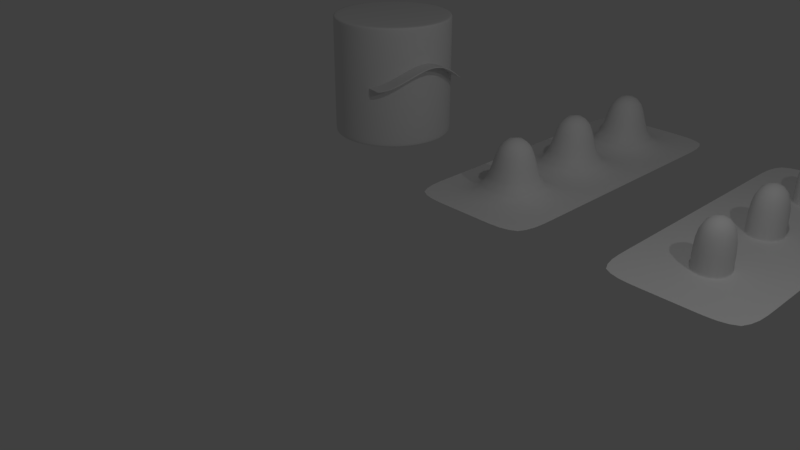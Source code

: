 # Source: Ex_5.blend  (saved by Blender 2.79.0; exported with 4.5.12 LTS)
import bpy
from mathutils import Matrix  # noqa: F401  (used for matrix-valued properties, if any)

bpy.ops.wm.read_factory_settings(use_empty=True)
scene = bpy.context.scene
scene.name = 'Scene'

# ---- collections
col_collection_1 = bpy.data.collections.new('Collection 1'); scene.collection.children.link(col_collection_1)

# ---- world
world_world = bpy.data.worlds.new('World'); scene.world = world_world
world_world.color = (0.05088, 0.05088, 0.05088)
world_world.use_sun_shadow = False
world_world.sun_shadow_jitter_overblur = 0.0
world_world.cycles.sampling_method = 'MANUAL'

# ---- cameras
cam_camera_001 = bpy.data.cameras.new('Camera.001')
cam_camera_001.clip_end = 100.0
cam_camera_001.lens = 35.0
cam_camera_001.sensor_width = 32.0
cam_camera_001.sensor_height = 18.0
cam_camera_001.ortho_scale = 7.314
cam_camera_001.dof.focus_distance = 0.0
cam_camera_001.dof.aperture_fstop = 128.0
cam_camera = bpy.data.cameras.new('Camera')
cam_camera.clip_end = 100.0
cam_camera.lens = 35.0
cam_camera.sensor_width = 32.0
cam_camera.sensor_height = 18.0
cam_camera.ortho_scale = 7.314
cam_camera.dof.focus_distance = 0.0
cam_camera.dof.aperture_fstop = 128.0

# ---- lights
light_lamp_001 = bpy.data.lights.new('Lamp.001', 'POINT')
light_lamp_001.transmission_factor = 0.0
light_lamp_001.cutoff_distance = 30.0
light_lamp_001.energy = 100.0
light_lamp_001.shadow_buffer_clip_start = 1.001
light_lamp_001.shadow_soft_size = 0.1
light_lamp_001.shadow_maximum_resolution = 0.006
light_lamp_001.use_absolute_resolution = True
light_lamp = bpy.data.lights.new('Lamp', 'POINT')
light_lamp.transmission_factor = 0.0
light_lamp.cutoff_distance = 30.0
light_lamp.energy = 100.0
light_lamp.shadow_buffer_clip_start = 1.001
light_lamp.shadow_soft_size = 0.1
light_lamp.shadow_maximum_resolution = 0.006
light_lamp.use_absolute_resolution = True

# ---- meshes
me_cylinder_001 = bpy.data.meshes.new('Cylinder.001')
me_cylinder_001.from_pydata([(-2.613e-08, 0.9316, -1.0), (-2.078e-08, 0.9456, 1.0), (0.1817, 0.9137, -1.0), (0.1845, 0.9274, 1.0), (0.3565, 0.8607, -1.0), (0.3619, 0.8736, 1.0), (0.5176, 0.7746, -1.0), (0.5253, 0.7862, 1.0), (0.6587, 0.6587, -1.0), (0.6686, 0.6686, 1.0), (0.7746, 0.5176, -1.0), (0.7862, 0.5253, 1.0), (0.8607, 0.3565, -1.0), (0.8736, 0.3619, 1.0), (0.9137, 0.1817, -1.0), (0.9274, 0.1845, 1.0), (0.9316, 6.5e-08, -1.0), (0.9456, 6.715e-08, 1.0), (0.9137, -0.1817, -1.0), (0.9274, -0.1845, 1.0), (0.8607, -0.3565, -1.0), (0.8736, -0.3619, 1.0), (0.7746, -0.5176, -1.0), (0.7862, -0.5253, 1.0), (0.6587, -0.6587, -1.0), (0.6686, -0.6686, 1.0), (0.5176, -0.7746, -1.0), (0.5253, -0.7862, 1.0), (0.3565, -0.8607, -1.0), (0.3619, -0.8736, 1.0), (0.1817, -0.9137, -1.0), (0.1845, -0.9274, 1.0), (-3.048e-07, -0.9316, -1.0), (-3.091e-07, -0.9456, 1.0), (-0.1817, -0.9137, -1.0), (-0.1845, -0.9274, 1.0), (-0.3565, -0.8607, -1.0), (-0.3619, -0.8736, 1.0), (-0.5176, -0.7746, -1.0), (-0.5253, -0.7862, 1.0), (-0.6587, -0.6587, -1.0), (-0.6686, -0.6686, 1.0), (-0.7746, -0.5176, -1.0), (-0.7862, -0.5253, 1.0), (-0.8607, -0.3565, -1.0), (-0.8736, -0.3619, 1.0), (-0.9137, -0.1817, -1.0), (-0.9274, -0.1845, 1.0), (-0.9316, 9.031e-07, -1.0), (-0.9456, 9.159e-07, 1.0), (-0.9137, 0.1817, -1.0), (-0.9274, 0.1845, 1.0), (-0.8607, 0.3565, -1.0), (-0.8736, 0.3619, 1.0), (-0.7746, 0.5176, -1.0), (-0.7862, 0.5253, 1.0), (-0.6587, 0.6587, -1.0), (-0.6686, 0.6686, 1.0), (-0.5176, 0.7746, -1.0), (-0.5253, 0.7862, 1.0), (-0.3565, 0.8607, -1.0), (-0.3619, 0.8736, 1.0), (-0.1817, 0.9137, -1.0), (-0.1845, 0.9274, 1.0), (0.0, 1.0, 0.9398), (0.1951, 0.9808, 0.9398), (0.3827, 0.9239, 0.9398), (0.5556, 0.8315, 0.9398), (0.7071, 0.7071, 0.9398), (0.8315, 0.5556, 0.9398), (0.9239, 0.3827, 0.9398), (0.9808, 0.1951, 0.9398), (1.0, 7.55e-08, 0.9431), (0.9808, -0.1951, 0.946), (0.9239, -0.3827, 0.9431), (0.8315, -0.5556, 0.9398), (0.7071, -0.7071, 0.9398), (0.5556, -0.8315, 0.9398), (0.3827, -0.9239, 0.9398), (0.1951, -0.9808, 0.9398), (-3.258e-07, -1.0, 0.9398), (-0.1951, -0.9808, 0.9398), (-0.3827, -0.9239, 0.9398), (-0.5556, -0.8315, 0.9398), (-0.7071, -0.7071, 0.9398), (-0.8315, -0.5556, 0.9398), (-0.9239, -0.3827, 0.9398), (-0.9808, -0.1951, 0.9398), (-1.0, 9.656e-07, 0.9398), (-0.9808, 0.1951, 0.9398), (-0.9239, 0.3827, 0.9398), (-0.8315, 0.5556, 0.9398), (-0.7071, 0.7071, 0.9398), (-0.5556, 0.8315, 0.9398), (-0.3827, 0.9239, 0.9398), (-0.1951, 0.9808, 0.9398), (0.1951, 0.9808, -0.9417), (0.3827, 0.9239, -0.9417), (0.5556, 0.8315, -0.9417), (0.7071, 0.7071, -0.9417), (0.8315, 0.5556, -0.9417), (0.9239, 0.3827, -0.9417), (0.9808, 0.1951, -0.9417), (1.0, 7.55e-08, -0.9352), (0.9808, -0.1951, -0.9312), (0.9239, -0.3827, -0.9352), (0.8315, -0.5556, -0.9417), (0.7071, -0.7071, -0.9417), (0.5556, -0.8315, -0.9417), (0.3827, -0.9239, -0.9417), (0.1951, -0.9808, -0.9417), (-3.258e-07, -1.0, -0.9417), (-0.1951, -0.9808, -0.9417), (-0.3827, -0.9239, -0.9417), (-0.5556, -0.8315, -0.9417), (-0.7071, -0.7071, -0.9417), (-0.8315, -0.5556, -0.9417), (-0.9239, -0.3827, -0.9417), (-0.9808, -0.1951, -0.9417), (-1.0, 9.656e-07, -0.9417), (-0.9808, 0.1951, -0.9417), (-0.9239, 0.3827, -0.9417), (-0.8315, 0.5556, -0.9417), (-0.7071, 0.7071, -0.9417), (-0.5556, 0.8315, -0.9417), (-0.3827, 0.9239, -0.9417), (-0.1951, 0.9808, -0.9417), (0.0, 1.0, -0.9417), (0.1951, 0.9808, 1.0), (0.0, 1.0, 1.0), (0.3827, 0.9239, 1.0), (0.5556, 0.8315, 1.0), (0.7071, 0.7071, 1.0), (0.8315, 0.5556, 1.0), (0.9239, 0.3827, 1.0), (0.9808, 0.1951, 1.0), (1.0, 7.55e-08, 1.0), (0.9808, -0.1951, 1.0), (0.9239, -0.3827, 1.0), (0.8315, -0.5556, 1.0), (0.7071, -0.7071, 1.0), (0.5556, -0.8315, 1.0), (0.3827, -0.9239, 1.0), (0.1951, -0.9808, 1.0), (-3.258e-07, -1.0, 1.0), (-0.1951, -0.9808, 1.0), (-0.3827, -0.9239, 1.0), (-0.5556, -0.8315, 1.0), (-0.7071, -0.7071, 1.0), (-0.8315, -0.5556, 1.0), (-0.9239, -0.3827, 1.0), (-0.9808, -0.1951, 1.0), (-1.0, 9.656e-07, 1.0), (-0.9808, 0.1951, 1.0), (-0.9239, 0.3827, 1.0), (-0.8315, 0.5556, 1.0), (-0.7071, 0.7071, 1.0), (-0.5556, 0.8315, 1.0), (-0.3827, 0.9239, 1.0), (-0.1951, 0.9808, 1.0), (0.0, 1.0, -1.0), (0.1951, 0.9808, -1.0), (0.3827, 0.9239, -1.0), (0.5556, 0.8315, -1.0), (0.7071, 0.7071, -1.0), (0.8315, 0.5556, -1.0), (0.9239, 0.3827, -1.0), (0.9808, 0.1951, -1.0), (1.0, 7.55e-08, -0.9997), (0.9808, -0.1951, -0.9983), (0.9239, -0.3827, -0.9997), (0.8315, -0.5556, -1.0), (0.7071, -0.7071, -1.0), (0.5556, -0.8315, -1.0), (0.3827, -0.9239, -1.0), (0.1951, -0.9808, -1.0), (-3.258e-07, -1.0, -1.0), (-0.1951, -0.9808, -1.0), (-0.3827, -0.9239, -1.0), (-0.5556, -0.8315, -1.0), (-0.7071, -0.7071, -1.0), (-0.8315, -0.5556, -1.0), (-0.9239, -0.3827, -1.0), (-0.9808, -0.1951, -1.0), (-1.0, 9.656e-07, -1.0), (-0.9808, 0.1951, -1.0), (-0.9239, 0.3827, -1.0), (-0.8315, 0.5556, -1.0), (-0.7071, 0.7071, -1.0), (-0.5556, 0.8315, -1.0), (-0.3827, 0.9239, -1.0), (-0.1951, 0.9808, -1.0), (0.0, 1.0, -0.03774), (0.1951, 0.9808, -0.03774), (0.3827, 0.9239, -0.03774), (0.5556, 0.8315, -0.03774), (0.7265, 0.6835, 0.001689), (0.8257, 0.5647, 0.0399), (0.9183, 0.3965, 0.1397), (0.9778, 0.2095, 0.2583), (0.9996, 0.01008, 0.3587), (0.9802, -0.195, 0.4017), (0.9197, -0.3919, 0.3587), (0.8232, -0.5677, 0.2583), (0.6966, -0.7177, 0.1397), (0.5468, -0.8378, 0.0399), (0.4096, -0.9095, 0.001689), (0.1951, -0.9808, -0.03774), (-3.258e-07, -1.0, -0.03774), (-0.1951, -0.9808, -0.03774), (-0.3827, -0.9239, -0.03774), (-0.5556, -0.8315, -0.03774), (-0.7071, -0.7071, -0.03774), (-0.8315, -0.5556, -0.03774), (-0.9239, -0.3827, -0.03774), (-0.9808, -0.1951, -0.03774), (-1.0, 9.656e-07, -0.03774), (-0.9808, 0.1951, -0.03774), (-0.9239, 0.3827, -0.03774), (-0.8315, 0.5556, -0.03774), (-0.7071, 0.7071, -0.03774), (-0.5556, 0.8315, -0.03774), (-0.3827, 0.9239, -0.03774), (-0.1951, 0.9808, -0.03774), (0.0, 1.0, 0.01317), (0.1951, 0.9808, 0.01317), (0.3827, 0.9239, 0.01317), (0.5556, 0.8315, 0.01317), (0.7265, 0.6835, -0.01025), (0.8315, 0.5556, 0.06203), (0.9239, 0.3827, 0.1639), (0.9808, 0.1951, 0.2824), (1.0, 7.55e-08, 0.3805), (0.9808, -0.1951, 0.4214), (0.9239, -0.3827, 0.3805), (0.8315, -0.5556, 0.2824), (0.7071, -0.7071, 0.1639), (0.5556, -0.8315, 0.06203), (0.4096, -0.9095, -0.01025), (0.1951, -0.9808, 0.01317), (-3.258e-07, -1.0, 0.01317), (-0.1951, -0.9808, 0.01317), (-0.3827, -0.9239, 0.01317), (-0.5556, -0.8315, 0.01317), (-0.7071, -0.7071, 0.01317), (-0.8315, -0.5556, 0.01317), (-0.9239, -0.3827, 0.01317), (-0.9808, -0.1951, 0.01317), (-1.0, 9.656e-07, 0.01317), (-0.9808, 0.1951, 0.01317), (-0.9239, 0.3827, 0.01317), (-0.8315, 0.5556, 0.01317), (-0.7071, 0.7071, 0.01317), (-0.5556, 0.8315, 0.01317), (-0.3827, 0.9239, 0.01317), (-0.1951, 0.9808, 0.01317), (0.7071, 0.7071, 0.01364), (0.7071, 0.7071, -0.03727), (0.3827, -0.9239, 0.01364), (0.3827, -0.9239, -0.03727), (0.8315, 0.5556, 0.01112), (0.9239, 0.3827, 0.113), (0.9808, 0.1951, 0.2315), (1.0, 7.55e-08, 0.3296), (0.9808, -0.1951, 0.3705), (0.9239, -0.3827, 0.3296), (0.8315, -0.5556, 0.2315), (0.7071, -0.7071, 0.113), (0.5556, -0.8315, 0.01112), (0.8372, 0.5464, 0.03324), (0.9295, 0.3689, 0.1372), (0.9838, 0.1807, 0.2556), (1.0, -0.01008, 0.3514), (0.9814, -0.1952, 0.3903), (0.9281, -0.3735, 0.3514), (0.8397, -0.5434, 0.2556), (0.7176, -0.6965, 0.1372), (0.5644, -0.8252, 0.03324), (0.8506, 0.5437, 0.03345), (0.8391, 0.5621, 0.04011), (0.9429, 0.3662, 0.1374), (0.9317, 0.3938, 0.1399), (0.9972, 0.178, 0.2558), (0.9912, 0.2068, 0.2585), (1.014, -0.01274, 0.3517), (1.013, 0.00741, 0.3589), (0.9948, -0.1979, 0.3905), (0.9936, -0.1976, 0.4019), (0.9415, -0.3762, 0.3517), (0.9331, -0.3945, 0.3589), (0.8531, -0.5461, 0.2558), (0.8366, -0.5704, 0.2585), (0.731, -0.6992, 0.1374), (0.71, -0.7204, 0.1399), (0.5778, -0.8279, 0.03345), (0.5602, -0.8404, 0.04011), (0.7399, 0.6809, -0.01005), (0.7399, 0.6809, 0.001899), (0.423, -0.9122, -0.01005), (0.423, -0.9122, 0.001899), (1.11, 0.4921, 0.03752), (1.099, 0.5104, 0.04417), (1.203, 0.3145, 0.1415), (1.191, 0.3421, 0.144), (1.257, 0.1263, 0.2598), (1.251, 0.1551, 0.2625), (1.274, -0.06442, 0.3557), (1.273, -0.04427, 0.363), (1.255, -0.2496, 0.3946), (1.253, -0.2493, 0.406), (1.201, -0.4279, 0.3557), (1.193, -0.4462, 0.363), (1.113, -0.5977, 0.2598), (1.096, -0.6221, 0.2625), (0.9908, -0.7509, 0.1415), (0.9698, -0.772, 0.144), (0.8376, -0.8795, 0.03752), (0.82, -0.8921, 0.04417), (0.9997, 0.6292, -0.005984), (0.9997, 0.6292, 0.00596), (0.6828, -0.9638, -0.005984), (0.6828, -0.9638, 0.00596), (1.175, -0.4226, 0.3553), (1.073, 0.5156, 0.04376), (0.9735, 0.6344, 0.00555), (0.9436, -0.7668, 0.1435), (1.07, -0.6169, 0.2621), (1.247, -0.05921, 0.3553), (1.228, -0.2443, 0.3942), (0.6566, -0.9586, -0.006394), (0.6566, -0.9586, 0.00555), (0.7938, -0.8869, 0.04376), (1.165, 0.3474, 0.1435), (1.087, -0.5925, 0.2594), (1.225, 0.1604, 0.2621), (0.9646, -0.7456, 0.1411), (1.084, 0.4973, 0.03711), (0.9735, 0.6344, -0.006394), (1.247, -0.03906, 0.3626), (0.8114, -0.8743, 0.03711), (1.177, 0.3198, 0.1411), (1.227, -0.2441, 0.4056), (1.231, 0.1316, 0.2594), (1.167, -0.441, 0.3626), (0.1951, 0.9808, -0.02083), (0.3827, 0.9239, -0.02083), (0.5556, 0.8315, -0.02083), (0.7071, 0.7071, -0.02036), (0.3827, -0.9239, -0.02036), (0.1951, -0.9808, -0.02083), (-3.258e-07, -1.0, -0.02083), (-0.1951, -0.9808, -0.02083), (-0.3827, -0.9239, -0.02083), (-0.5556, -0.8315, -0.02083), (-0.7071, -0.7071, -0.02083), (-0.8315, -0.5556, -0.02083), (-0.9239, -0.3827, -0.02083), (-0.9808, -0.1951, -0.02083), (-1.0, 9.656e-07, -0.02083), (-0.9808, 0.1951, -0.02083), (-0.9239, 0.3827, -0.02083), (-0.8315, 0.5556, -0.02083), (-0.7071, 0.7071, -0.02083), (-0.5556, 0.8315, -0.02083), (-0.3827, 0.9239, -0.02083), (-0.1951, 0.9808, -0.02083), (0.0, 1.0, -0.02083), (0.7265, 0.6835, -0.002278), (0.4096, -0.9095, -0.002278), (0.7399, 0.6809, -0.002069), (0.423, -0.9122, -0.002069), (1.103, 0.5043, 0.04196), (1.195, 0.333, 0.1431), (1.253, 0.1456, 0.2616), (1.273, -0.05096, 0.3606), (1.254, -0.2494, 0.4022), (1.196, -0.4401, 0.3606), (1.102, -0.614, 0.2616), (0.9768, -0.765, 0.1431), (0.8258, -0.8879, 0.04196), (0.9997, 0.6292, 0.001992), (0.6828, -0.9638, 0.001992), (0.9735, 0.6344, 0.001583), (0.6566, -0.9586, 0.001583), (0.0, 1.0, 0.004491), (0.6566, -0.9586, -0.004359), (0.1951, 0.9808, 0.004491), (0.3827, 0.9239, 0.004491), (0.5556, 0.8315, 0.004491), (0.7071, 0.7071, 0.004967), (0.3827, -0.9239, 0.004967), (0.1951, -0.9808, 0.004491), (-3.258e-07, -1.0, 0.004491), (-0.1951, -0.9808, 0.004491), (-0.3827, -0.9239, 0.004491), (-0.5556, -0.8315, 0.004491), (-0.7071, -0.7071, 0.004491), (-0.8315, -0.5556, 0.004491), (-0.9239, -0.3827, 0.004491), (-0.9808, -0.1951, 0.004491), (-1.0, 9.656e-07, 0.004491), (-0.9808, 0.1951, 0.004491), (-0.9239, 0.3827, 0.004491), (-0.8315, 0.5556, 0.004491), (-0.7071, 0.7071, 0.004491), (-0.5556, 0.8315, 0.004491), (-0.3827, 0.9239, 0.004491), (-0.1951, 0.9808, 0.004491), (0.7265, 0.6835, -0.008219), (0.4096, -0.9095, -0.008219), (0.7399, 0.6809, -0.00801), (0.423, -0.9122, -0.00801), (1.108, 0.4952, 0.03865), (1.201, 0.3192, 0.1419), (1.256, 0.1313, 0.2603), (1.273, -0.06099, 0.357), (1.254, -0.2495, 0.3965), (1.2, -0.431, 0.357), (1.11, -0.6019, 0.2603), (0.9872, -0.7545, 0.1419), (0.8346, -0.8817, 0.03865), (0.9997, 0.6292, -0.003949), (0.6828, -0.9638, -0.003949), (0.9735, 0.6344, -0.004358)], [], [(64, 129, 128, 65), (65, 128, 130, 66), (66, 130, 131, 67), (67, 131, 132, 68), (68, 132, 133, 69), (69, 133, 134, 70), (70, 134, 135, 71), (71, 135, 136, 72), (72, 136, 137, 73), (73, 137, 138, 74), (74, 138, 139, 75), (75, 139, 140, 76), (76, 140, 141, 77), (77, 141, 142, 78), (78, 142, 143, 79), (79, 143, 144, 80), (80, 144, 145, 81), (81, 145, 146, 82), (82, 146, 147, 83), (83, 147, 148, 84), (84, 148, 149, 85), (85, 149, 150, 86), (86, 150, 151, 87), (87, 151, 152, 88), (88, 152, 153, 89), (89, 153, 154, 90), (90, 154, 155, 91), (91, 155, 156, 92), (92, 156, 157, 93), (93, 157, 158, 94), (3, 1, 63, 61, 59, 57, 55, 53, 51, 49, 47, 45, 43, 41, 39, 37, 35, 33, 31, 29, 27, 25, 23, 21, 19, 17, 15, 13, 11, 9, 7, 5), (94, 158, 159, 95), (95, 159, 129, 64), (0, 2, 4, 6, 8, 10, 12, 14, 16, 18, 20, 22, 24, 26, 28, 30, 32, 34, 36, 38, 40, 42, 44, 46, 48, 50, 52, 54, 56, 58, 60, 62), (255, 95, 64, 224), (254, 94, 95, 255), (253, 93, 94, 254), (252, 92, 93, 253), (251, 91, 92, 252), (250, 90, 91, 251), (249, 89, 90, 250), (248, 88, 89, 249), (247, 87, 88, 248), (246, 86, 87, 247), (245, 85, 86, 246), (244, 84, 85, 245), (243, 83, 84, 244), (242, 82, 83, 243), (241, 81, 82, 242), (240, 80, 81, 241), (239, 79, 80, 240), (258, 78, 79, 239), (237, 77, 78, 258), (236, 76, 77, 237), (235, 75, 76, 236), (234, 74, 75, 235), (233, 73, 74, 234), (232, 72, 73, 233), (231, 71, 72, 232), (230, 70, 71, 231), (229, 69, 70, 230), (256, 68, 69, 229), (227, 67, 68, 256), (226, 66, 67, 227), (225, 65, 66, 226), (224, 64, 65, 225), (160, 127, 96, 161), (161, 96, 97, 162), (162, 97, 98, 163), (163, 98, 99, 164), (164, 99, 100, 165), (165, 100, 101, 166), (166, 101, 102, 167), (167, 102, 103, 168), (168, 103, 104, 169), (169, 104, 105, 170), (170, 105, 106, 171), (171, 106, 107, 172), (172, 107, 108, 173), (173, 108, 109, 174), (174, 109, 110, 175), (175, 110, 111, 176), (176, 111, 112, 177), (177, 112, 113, 178), (178, 113, 114, 179), (179, 114, 115, 180), (180, 115, 116, 181), (181, 116, 117, 182), (182, 117, 118, 183), (183, 118, 119, 184), (184, 119, 120, 185), (185, 120, 121, 186), (186, 121, 122, 187), (187, 122, 123, 188), (188, 123, 124, 189), (189, 124, 125, 190), (190, 125, 126, 191), (191, 126, 127, 160), (1, 3, 128, 129), (3, 5, 130, 128), (5, 7, 131, 130), (7, 9, 132, 131), (9, 11, 133, 132), (11, 13, 134, 133), (13, 15, 135, 134), (15, 17, 136, 135), (17, 19, 137, 136), (19, 21, 138, 137), (21, 23, 139, 138), (23, 25, 140, 139), (25, 27, 141, 140), (27, 29, 142, 141), (29, 31, 143, 142), (31, 33, 144, 143), (33, 35, 145, 144), (35, 37, 146, 145), (37, 39, 147, 146), (39, 41, 148, 147), (41, 43, 149, 148), (43, 45, 150, 149), (45, 47, 151, 150), (47, 49, 152, 151), (49, 51, 153, 152), (51, 53, 154, 153), (53, 55, 155, 154), (55, 57, 156, 155), (57, 59, 157, 156), (59, 61, 158, 157), (61, 63, 159, 158), (63, 1, 129, 159), (2, 0, 160, 161), (4, 2, 161, 162), (6, 4, 162, 163), (8, 6, 163, 164), (10, 8, 164, 165), (12, 10, 165, 166), (14, 12, 166, 167), (16, 14, 167, 168), (18, 16, 168, 169), (20, 18, 169, 170), (22, 20, 170, 171), (24, 22, 171, 172), (26, 24, 172, 173), (28, 26, 173, 174), (30, 28, 174, 175), (32, 30, 175, 176), (34, 32, 176, 177), (36, 34, 177, 178), (38, 36, 178, 179), (40, 38, 179, 180), (42, 40, 180, 181), (44, 42, 181, 182), (46, 44, 182, 183), (48, 46, 183, 184), (50, 48, 184, 185), (52, 50, 185, 186), (54, 52, 186, 187), (56, 54, 187, 188), (58, 56, 188, 189), (60, 58, 189, 190), (62, 60, 190, 191), (0, 62, 191, 160), (127, 192, 193, 96), (96, 193, 194, 97), (97, 194, 195, 98), (98, 195, 257, 99), (99, 257, 260, 100), (100, 260, 261, 101), (101, 261, 262, 102), (102, 262, 263, 103), (103, 263, 264, 104), (104, 264, 265, 105), (105, 265, 266, 106), (106, 266, 267, 107), (107, 267, 268, 108), (108, 268, 259, 109), (109, 259, 207, 110), (110, 207, 208, 111), (111, 208, 209, 112), (112, 209, 210, 113), (113, 210, 211, 114), (114, 211, 212, 115), (115, 212, 213, 116), (116, 213, 214, 117), (117, 214, 215, 118), (118, 215, 216, 119), (119, 216, 217, 120), (120, 217, 218, 121), (121, 218, 219, 122), (122, 219, 220, 123), (123, 220, 221, 124), (124, 221, 222, 125), (125, 222, 223, 126), (126, 223, 192, 127), (384, 224, 225, 386), (386, 225, 226, 387), (387, 226, 227, 388), (388, 227, 256, 389), (200, 199, 283, 285), (228, 269, 278, 296), (275, 276, 292, 290), (199, 198, 281, 283), (206, 205, 295, 299), (274, 275, 290, 288), (198, 197, 279, 281), (205, 204, 293, 295), (273, 274, 288, 286), (197, 196, 297, 279), (390, 258, 239, 391), (391, 239, 240, 392), (392, 240, 241, 393), (393, 241, 242, 394), (394, 242, 243, 395), (395, 243, 244, 396), (396, 244, 245, 397), (397, 245, 246, 398), (398, 246, 247, 399), (399, 247, 248, 400), (400, 248, 249, 401), (401, 249, 250, 402), (402, 250, 251, 403), (403, 251, 252, 404), (404, 252, 253, 405), (405, 253, 254, 406), (406, 254, 255, 407), (407, 255, 224, 384), (367, 196, 257, 347), (409, 238, 258, 390), (196, 197, 260, 257), (197, 198, 261, 260), (198, 199, 262, 261), (199, 200, 263, 262), (200, 201, 264, 263), (201, 202, 265, 264), (202, 203, 266, 265), (203, 204, 267, 266), (204, 205, 268, 267), (205, 206, 259, 268), (269, 228, 256, 229), (270, 269, 229, 230), (271, 270, 230, 231), (272, 271, 231, 232), (273, 272, 232, 233), (274, 273, 233, 234), (275, 274, 234, 235), (276, 275, 235, 236), (277, 276, 236, 237), (238, 277, 237, 258), (334, 332, 303, 305), (330, 331, 317, 321), (322, 333, 312, 310), (332, 323, 301, 303), (331, 325, 315, 317), (328, 322, 310, 308), (323, 324, 319, 301), (325, 326, 313, 315), (327, 328, 308, 306), (383, 330, 321, 381), (276, 277, 294, 292), (269, 270, 280, 278), (201, 200, 285, 287), (277, 238, 298, 294), (270, 271, 282, 280), (202, 201, 287, 289), (408, 228, 296, 410), (271, 272, 284, 282), (203, 202, 289, 291), (368, 206, 299, 370), (272, 273, 286, 284), (204, 203, 291, 293), (421, 318, 300, 412), (412, 300, 302, 413), (413, 302, 304, 414), (414, 304, 306, 415), (415, 306, 308, 416), (416, 308, 310, 417), (417, 310, 312, 418), (418, 312, 314, 419), (419, 314, 316, 420), (420, 316, 320, 422), (333, 335, 314, 312), (337, 336, 300, 318), (338, 334, 305, 307), (335, 339, 316, 314), (336, 340, 302, 300), (341, 338, 307, 309), (339, 329, 320, 316), (340, 342, 304, 302), (343, 341, 309, 311), (423, 337, 318, 421), (342, 327, 306, 304), (326, 343, 311, 313), (291, 289, 343, 326), (282, 284, 327, 342), (410, 296, 337, 423), (289, 287, 341, 343), (280, 282, 342, 340), (294, 298, 329, 339), (287, 285, 338, 341), (278, 280, 340, 336), (292, 294, 339, 335), (285, 283, 334, 338), (296, 278, 336, 337), (290, 292, 335, 333), (370, 299, 330, 383), (284, 286, 328, 327), (293, 291, 326, 325), (279, 297, 324, 323), (286, 288, 322, 328), (295, 293, 325, 331), (281, 279, 323, 332), (288, 290, 333, 322), (299, 295, 331, 330), (283, 281, 332, 334), (411, 370, 383, 385), (297, 369, 382, 324), (324, 382, 380, 319), (317, 379, 381, 321), (315, 378, 379, 317), (313, 377, 378, 315), (311, 376, 377, 313), (309, 375, 376, 311), (307, 374, 375, 309), (305, 373, 374, 307), (303, 372, 373, 305), (301, 371, 372, 303), (319, 380, 371, 301), (409, 368, 370, 411), (196, 367, 369, 297), (385, 383, 381, 422), (206, 368, 348, 259), (408, 367, 347, 389), (223, 365, 366, 192), (222, 364, 365, 223), (221, 363, 364, 222), (220, 362, 363, 221), (219, 361, 362, 220), (218, 360, 361, 219), (217, 359, 360, 218), (216, 358, 359, 217), (215, 357, 358, 216), (214, 356, 357, 215), (213, 355, 356, 214), (212, 354, 355, 213), (211, 353, 354, 212), (210, 352, 353, 211), (209, 351, 352, 210), (208, 350, 351, 209), (207, 349, 350, 208), (259, 348, 349, 207), (195, 346, 347, 257), (194, 345, 346, 195), (193, 344, 345, 194), (192, 366, 344, 193), (228, 408, 389, 256), (329, 385, 422, 320), (238, 409, 411, 298), (298, 411, 385, 329), (369, 410, 423, 382), (382, 423, 421, 380), (379, 420, 422, 381), (378, 419, 420, 379), (377, 418, 419, 378), (376, 417, 418, 377), (375, 416, 417, 376), (374, 415, 416, 375), (373, 414, 415, 374), (372, 413, 414, 373), (371, 412, 413, 372), (380, 421, 412, 371), (367, 408, 410, 369), (368, 409, 390, 348), (365, 407, 384, 366), (364, 406, 407, 365), (363, 405, 406, 364), (362, 404, 405, 363), (361, 403, 404, 362), (360, 402, 403, 361), (359, 401, 402, 360), (358, 400, 401, 359), (357, 399, 400, 358), (356, 398, 399, 357), (355, 397, 398, 356), (354, 396, 397, 355), (353, 395, 396, 354), (352, 394, 395, 353), (351, 393, 394, 352), (350, 392, 393, 351), (349, 391, 392, 350), (348, 390, 391, 349), (346, 388, 389, 347), (345, 387, 388, 346), (344, 386, 387, 345), (366, 384, 386, 344)])
me_cylinder_001.polygons.foreach_set('use_smooth', [True] * 394)
me_cylinder_001.use_remesh_preserve_volume = False
me_cylinder_001.use_remesh_preserve_attributes = False
me_cylinder_001.use_mirror_vertex_groups = False
me_cylinder_001.update()
me_plane_001 = bpy.data.meshes.new('Plane.001')
me_plane_001.from_pydata([(-1.0, -1.0, 0.0), (1.0, -1.0, 0.0), (-1.0, 1.0, 0.0), (1.0, 1.0, 0.0), (-1.0, 0.7143, 0.0), (-1.0, 0.4286, 0.0), (-1.0, 0.1429, 0.0), (-1.0, -0.1429, 0.0), (-1.0, -0.4286, 0.0), (-1.0, -0.7143, 0.0), (1.0, -0.7143, 0.0), (1.0, -0.4286, 0.0), (1.0, -0.1429, 0.0), (1.0, 0.1429, 0.0), (1.0, 0.4286, 0.0), (1.0, 0.7143, 0.0), (-0.3333, -1.0, 0.0), (0.3333, -1.0, 0.0), (0.3333, 1.0, 0.0), (-0.3333, 1.0, 0.0), (0.2765, -0.693, 0.0), (-0.2765, -0.693, 0.0), (0.2765, -0.4499, 0.0), (-0.2765, -0.4499, 0.0), (0.2748, -0.1215, 0.0), (-0.2748, -0.1215, 0.0), (0.2748, 0.1215, 0.0), (-0.2748, 0.1215, 0.0), (0.2719, 0.4499, 0.0), (-0.2719, 0.4499, 0.0), (0.2719, 0.693, 0.0), (-0.2719, 0.693, 0.0), (0.3333, -0.7143, 0.0), (-0.3333, -0.7143, 0.0), (0.3333, -0.4286, 0.0), (-0.3333, -0.4286, 0.0), (0.3333, -0.1429, 0.0), (-0.3333, -0.1429, 0.0), (0.3333, 0.1429, 0.0), (-0.3333, 0.1429, 0.0), (0.3333, 0.4286, 0.0), (-0.3333, 0.4286, 0.0), (0.3333, 0.7143, 0.0), (-0.3333, 0.7143, 0.0), (0.2765, -0.693, 0.7848), (-0.2765, -0.693, 0.7848), (0.2765, -0.4499, 0.7848), (-0.2765, -0.4499, 0.7848), (0.2748, -0.1215, 0.7848), (-0.2748, -0.1215, 0.7848), (0.2748, 0.1215, 0.7848), (-0.2748, 0.1215, 0.7848), (0.2719, 0.4499, 0.7848), (-0.2719, 0.4499, 0.7848), (0.2719, 0.693, 0.7848), (-0.2719, 0.693, 0.7848), (0.2765, -0.4499, 0.04186), (0.2765, -0.693, 0.04186), (-0.2765, -0.4499, 0.04186), (-0.2765, -0.693, 0.04186), (-0.2748, -0.1215, 0.03728), (-0.2748, 0.1215, 0.03728), (0.2748, -0.1215, 0.03728), (0.2748, 0.1215, 0.03728), (-0.2719, 0.693, 0.04477), (0.2719, 0.693, 0.04477), (-0.2719, 0.4499, 0.04477), (0.2719, 0.4499, 0.04477)], [], [(42, 15, 3, 18), (17, 1, 10, 32), (32, 10, 11, 34), (34, 11, 12, 36), (36, 12, 13, 38), (38, 13, 14, 40), (40, 14, 15, 42), (5, 41, 43, 4), (6, 39, 41, 5), (39, 38, 40, 41), (7, 37, 39, 6), (8, 35, 37, 7), (35, 34, 36, 37), (9, 33, 35, 8), (0, 16, 33, 9), (16, 17, 32, 33), (4, 43, 19, 2), (43, 42, 18, 19), (61, 60, 49, 51), (56, 58, 47, 46), (57, 56, 46, 44), (20, 21, 33, 32), (23, 22, 34, 35), (24, 25, 37, 36), (27, 26, 38, 39), (28, 29, 41, 40), (31, 30, 42, 43), (29, 31, 43, 41), (30, 28, 40, 42), (25, 27, 39, 37), (26, 24, 36, 38), (21, 23, 35, 33), (22, 20, 32, 34), (53, 52, 54, 55), (49, 48, 50, 51), (45, 44, 46, 47), (65, 64, 55, 54), (60, 62, 48, 49), (62, 63, 50, 48), (64, 66, 53, 55), (63, 61, 51, 50), (58, 59, 45, 47), (59, 57, 44, 45), (67, 65, 54, 52), (66, 67, 52, 53), (21, 20, 57, 59), (23, 21, 59, 58), (20, 22, 56, 57), (22, 23, 58, 56), (26, 27, 61, 63), (24, 26, 63, 62), (25, 24, 62, 60), (27, 25, 60, 61), (29, 28, 67, 66), (28, 30, 65, 67), (31, 29, 66, 64), (30, 31, 64, 65)])
me_plane_001.polygons.foreach_set('use_smooth', [True] * 57)
me_plane_001.use_remesh_preserve_volume = False
me_plane_001.use_remesh_preserve_attributes = False
me_plane_001.use_mirror_vertex_groups = False
me_plane_001.update()
me_plane = bpy.data.meshes.new('Plane')
me_plane.from_pydata([(-1.0, -1.0, 0.0), (1.0, -1.0, 0.0), (-1.0, 1.0, 0.0), (1.0, 1.0, 0.0), (-1.0, 0.7143, 0.0), (-1.0, 0.4286, 0.0), (-1.0, 0.1429, 0.0), (-1.0, -0.1429, 0.0), (-1.0, -0.4286, 0.0), (-1.0, -0.7143, 0.0), (1.0, -0.7143, 0.0), (1.0, -0.4286, 0.0), (1.0, -0.1429, 0.0), (1.0, 0.1429, 0.0), (1.0, 0.4286, 0.0), (1.0, 0.7143, 0.0), (-0.3333, -1.0, 0.0), (0.3333, -1.0, 0.0), (0.3333, 1.0, 0.0), (-0.3333, 1.0, 0.0), (0.3333, -0.7143, 0.0), (-0.3333, -0.7143, 0.0), (0.3333, -0.4286, 0.0), (-0.3333, -0.4286, 0.0), (0.3333, -0.1429, 0.0), (-0.3333, -0.1429, 0.0), (0.3333, 0.1429, 0.0), (-0.3333, 0.1429, 0.0), (0.3333, 0.4286, 0.0), (-0.3333, 0.4286, 0.0), (0.3333, 0.7143, 0.0), (-0.3333, 0.7143, 0.0), (0.3333, -0.7143, 0.919), (-0.3333, -0.7143, 0.919), (0.3333, -0.4286, 0.919), (-0.3333, -0.4286, 0.919), (0.3333, -0.1429, 0.919), (-0.3333, -0.1429, 0.919), (0.3333, 0.1429, 0.919), (-0.3333, 0.1429, 0.919), (0.3333, 0.4286, 0.919), (-0.3333, 0.4286, 0.919), (0.3333, 0.7143, 0.919), (-0.3333, 0.7143, 0.919)], [], [(30, 15, 3, 18), (17, 1, 10, 20), (20, 10, 11, 22), (22, 11, 12, 24), (24, 12, 13, 26), (26, 13, 14, 28), (28, 14, 15, 30), (5, 29, 31, 4), (30, 31, 43, 42), (6, 27, 29, 5), (27, 26, 28, 29), (7, 25, 27, 6), (20, 22, 34, 32), (8, 23, 25, 7), (23, 22, 24, 25), (9, 21, 23, 8), (26, 27, 39, 38), (0, 16, 21, 9), (16, 17, 20, 21), (4, 31, 19, 2), (31, 30, 18, 19), (41, 40, 42, 43), (37, 36, 38, 39), (33, 32, 34, 35), (21, 20, 32, 33), (25, 24, 36, 37), (31, 29, 41, 43), (29, 28, 40, 41), (27, 25, 37, 39), (28, 30, 42, 40), (23, 21, 33, 35), (22, 23, 35, 34), (24, 26, 38, 36)])
me_plane.polygons.foreach_set('use_smooth', [True] * 33)
me_plane.use_remesh_preserve_volume = False
me_plane.use_remesh_preserve_attributes = False
me_plane.use_mirror_vertex_groups = False
me_plane.update()

# ---- objects
ob_cylinder = bpy.data.objects.new('Cylinder', me_cylinder_001)
ob_camera_001 = bpy.data.objects.new('Camera.001', cam_camera_001)
ob_lamp_001 = bpy.data.objects.new('Lamp.001', light_lamp_001)
ob_plane_001 = bpy.data.objects.new('Plane.001', me_plane_001)
ob_plane = bpy.data.objects.new('Plane', me_plane)
ob_lamp = bpy.data.objects.new('Lamp', light_lamp)
ob_camera = bpy.data.objects.new('Camera', cam_camera)

# ---- transforms, parenting, visibility, modifiers, constraints
ob_cylinder.location = (-3.24, 3.432, 1.002)
ob_cylinder.lineart.crease_threshold = 0.0
_m = ob_cylinder.modifiers.new('Subsurf', 'SUBSURF')
_m.uv_smooth = 'PRESERVE_CORNERS'
_m.quality = 2
_m.levels = 3
_m.show_only_control_edges = False
ob_camera_001.location = (10.69, -6.508, 5.344)
ob_camera_001.rotation_euler = (1.109, 0.0, 0.8149)
ob_camera_001.lock_rotations_4d = False
ob_camera_001.empty_display_type = 'ARROWS'
ob_camera_001.color = (0.0, 0.0, 0.0, 0.0)
ob_camera_001.display_type = 'WIRE'
ob_camera_001.lineart.crease_threshold = 0.0
ob_lamp_001.location = (7.288, 1.005, 5.904)
ob_lamp_001.rotation_euler = (0.6503, 0.05522, 1.866)
ob_lamp_001.lock_rotations_4d = False
ob_lamp_001.empty_display_type = 'ARROWS'
ob_lamp_001.color = (0.0, 0.0, 0.0, 0.0)
ob_lamp_001.lineart.crease_threshold = 0.0
ob_plane_001.location = (3.212, 4.267, 0.0)
ob_plane_001.scale = (1.0, 2.489, 1.0)
ob_plane_001.lineart.crease_threshold = 0.0
_m = ob_plane_001.modifiers.new('Subsurf', 'SUBSURF')
_m.uv_smooth = 'PRESERVE_CORNERS'
_m.quality = 2
_m.levels = 3
_m.show_only_control_edges = False
ob_plane.location = (0.0, 4.267, 0.0)
ob_plane.scale = (1.0, 2.489, 1.0)
ob_plane.lineart.crease_threshold = 0.0
_m = ob_plane.modifiers.new('Subsurf', 'SUBSURF')
_m.uv_smooth = 'PRESERVE_CORNERS'
_m.quality = 2
_m.levels = 3
_m.show_only_control_edges = False
ob_lamp.location = (4.076, 1.005, 5.904)
ob_lamp.rotation_euler = (0.6503, 0.05522, 1.866)
ob_lamp.lock_rotations_4d = False
ob_lamp.empty_display_type = 'ARROWS'
ob_lamp.color = (0.0, 0.0, 0.0, 0.0)
ob_lamp.lineart.crease_threshold = 0.0
ob_camera.location = (7.481, -6.508, 5.344)
ob_camera.rotation_euler = (1.109, 0.0, 0.8149)
ob_camera.lock_rotations_4d = False
ob_camera.empty_display_type = 'ARROWS'
ob_camera.color = (0.0, 0.0, 0.0, 0.0)
ob_camera.display_type = 'WIRE'
ob_camera.lineart.crease_threshold = 0.0

# ---- collection membership
col_collection_1.objects.link(ob_cylinder)
col_collection_1.objects.link(ob_camera_001)
col_collection_1.objects.link(ob_lamp_001)
col_collection_1.objects.link(ob_plane_001)
col_collection_1.objects.link(ob_plane)
col_collection_1.objects.link(ob_lamp)
col_collection_1.objects.link(ob_camera)

# ---- scene / render settings (as saved in the file)
scene.camera = ob_camera
scene.frame_start = 1; scene.frame_end = 250; scene.frame_set(1)
scene.render.engine = 'BLENDER_EEVEE_NEXT'
scene.render.resolution_percentage = 50
scene.render.dither_intensity = 0.0
scene.cycles.use_denoising = False
scene.cycles.samples = 128
scene.cycles.sampling_pattern = 'TABULATED_SOBOL'
scene.cycles.use_adaptive_sampling = False
scene.cycles.use_light_tree = False
scene.cycles.blur_glossy = 0.0
scene.cycles.sample_clamp_indirect = 0.0
scene.view_settings.view_transform = 'Standard'
bpy.context.view_layer.update()
